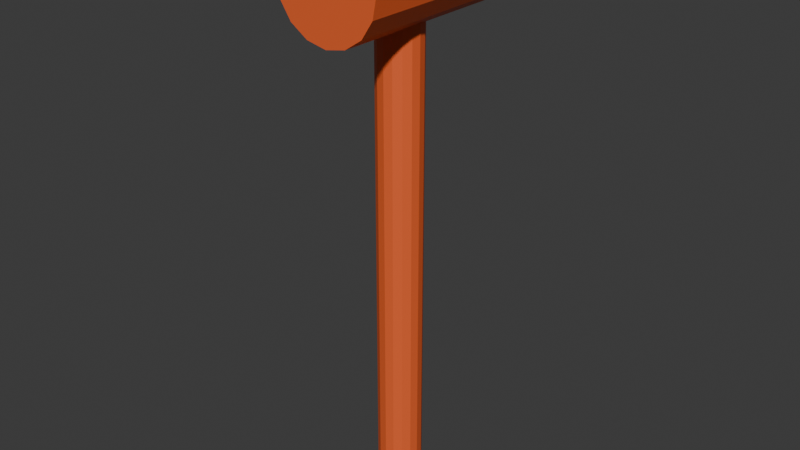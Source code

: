 # Source: hammer.blend  (saved by Blender 4.0.36; exported with 4.5.12 LTS)
import bpy
from mathutils import Matrix  # noqa: F401  (used for matrix-valued properties, if any)

bpy.ops.wm.read_factory_settings(use_empty=True)
scene = bpy.context.scene
scene.name = 'Scene'

# ---- collections
col_collection = bpy.data.collections.new('Collection'); scene.collection.children.link(col_collection)

# ---- materials (node trees are filled in below, after node groups)
mat_orange = bpy.data.materials.new('orange')
mat_orange.use_transparent_shadow = False

# ---- material node trees
mat_orange.use_nodes = True; mat_orange.node_tree.nodes.clear()
_N = mat_orange.node_tree.nodes; _L = mat_orange.node_tree.links
n0 = _N.new('ShaderNodeBsdfPrincipled'); n0.name = 'Principled BSDF'; n0.location = (10, 300)
n0.inputs[0].default_value = (0.8551, 0.1301, 0.03189, 1.0)
n0.inputs[3].default_value = 1.45
n1 = _N.new('ShaderNodeOutputMaterial'); n1.name = 'Material Output'; n1.location = (300, 300)
_L.new(n0.outputs[0], n1.inputs[0])
n1.is_active_output = True

# ---- world
world_world = bpy.data.worlds.new('World'); scene.world = world_world
world_world.use_nodes = True; world_world.node_tree.nodes.clear()
_N = world_world.node_tree.nodes; _L = world_world.node_tree.links
n0 = _N.new('ShaderNodeOutputWorld'); n0.name = 'World Output'; n0.location = (300, 300)
n1 = _N.new('ShaderNodeBackground'); n1.name = 'Background'; n1.location = (10, 300)
n1.inputs[0].default_value = (0.05088, 0.05088, 0.05088, 1.0)
_L.new(n1.outputs[0], n0.inputs[0])
n0.is_active_output = True
world_world.color = (0.05088, 0.05088, 0.05088)
world_world.use_sun_shadow = False
world_world.sun_shadow_jitter_overblur = 0.0

# ---- meshes
me_hammer = bpy.data.meshes.new('hammer')
me_hammer.from_pydata([(0.0, 0.021, -0.2338), (0.0, 0.021, 0.2327), (0.008037, 0.0194, -0.2338), (0.008037, 0.0194, 0.2327), (0.01485, 0.01485, -0.2338), (0.01485, 0.01485, 0.2327), (0.0194, 0.008037, -0.2338), (0.0194, 0.008037, 0.2327), (0.021, 0.0, -0.2338), (0.021, 0.0, 0.2327), (0.0194, -0.008037, -0.2338), (0.0194, -0.008037, 0.2327), (0.01485, -0.01485, -0.2338), (0.01485, -0.01485, 0.2327), (0.008037, -0.0194, -0.2338), (0.008037, -0.0194, 0.2327), (0.0, -0.021, -0.2338), (0.0, -0.021, 0.2327), (-0.008037, -0.0194, -0.2338), (-0.008037, -0.0194, 0.2327), (-0.01485, -0.01485, -0.2338), (-0.01485, -0.01485, 0.2327), (-0.0194, -0.008037, -0.2338), (-0.0194, -0.008037, 0.2327), (-0.021, 0.0, -0.2338), (-0.021, 0.0, 0.2327), (-0.0194, 0.008037, -0.2338), (-0.0194, 0.008037, 0.2327), (-0.01485, 0.01485, -0.2338), (-0.01485, 0.01485, 0.2327), (-0.008037, 0.0194, -0.2338), (-0.008037, 0.0194, 0.2327), (-1.165e-10, 0.08634, 0.329), (-1.165e-10, -0.08634, 0.329), (0.01932, 0.08634, 0.3252), (0.01932, -0.08634, 0.3252), (0.0357, 0.08634, 0.3142), (0.0357, -0.08634, 0.3142), (0.04665, 0.08634, 0.2978), (0.04665, -0.08634, 0.2978), (0.05049, 0.08634, 0.2785), (0.05049, -0.08634, 0.2785), (0.04665, 0.08634, 0.2592), (0.04665, -0.08634, 0.2592), (0.0357, 0.08634, 0.2428), (0.0357, -0.08634, 0.2428), (0.01932, 0.08634, 0.2319), (0.01932, -0.08634, 0.2319), (-1.165e-10, 0.08634, 0.228), (-1.165e-10, -0.08634, 0.228), (-0.01932, 0.08634, 0.2319), (-0.01932, -0.08634, 0.2319), (-0.0357, 0.08634, 0.2428), (-0.0357, -0.08634, 0.2428), (-0.04665, 0.08634, 0.2592), (-0.04665, -0.08634, 0.2592), (-0.05049, 0.08634, 0.2785), (-0.05049, -0.08634, 0.2785), (-0.04665, 0.08634, 0.2978), (-0.04665, -0.08634, 0.2978), (-0.0357, 0.08634, 0.3142), (-0.0357, -0.08634, 0.3142), (-0.01932, 0.08634, 0.3252), (-0.01932, -0.08634, 0.3252)], [], [(0, 1, 3, 2), (2, 3, 5, 4), (4, 5, 7, 6), (6, 7, 9, 8), (8, 9, 11, 10), (10, 11, 13, 12), (12, 13, 15, 14), (14, 15, 17, 16), (16, 17, 19, 18), (18, 19, 21, 20), (20, 21, 23, 22), (22, 23, 25, 24), (24, 25, 27, 26), (26, 27, 29, 28), (3, 1, 31, 29, 27, 25, 23, 21, 19, 17, 15, 13, 11, 9, 7, 5), (28, 29, 31, 30), (30, 31, 1, 0), (0, 2, 4, 6, 8, 10, 12, 14, 16, 18, 20, 22, 24, 26, 28, 30), (32, 33, 35, 34), (34, 35, 37, 36), (36, 37, 39, 38), (38, 39, 41, 40), (40, 41, 43, 42), (42, 43, 45, 44), (44, 45, 47, 46), (46, 47, 49, 48), (48, 49, 51, 50), (50, 51, 53, 52), (52, 53, 55, 54), (54, 55, 57, 56), (56, 57, 59, 58), (58, 59, 61, 60), (35, 33, 63, 61, 59, 57, 55, 53, 51, 49, 47, 45, 43, 41, 39, 37), (60, 61, 63, 62), (62, 63, 33, 32), (32, 34, 36, 38, 40, 42, 44, 46, 48, 50, 52, 54, 56, 58, 60, 62)])
_uv = me_hammer.uv_layers.new(name='UVMap')
_uv.uv.foreach_set('vector', [1.0, 0.5, 1.0, 1.0, 0.9375, 1.0, 0.9375, 0.5, 0.9375, 0.5, 0.9375, 1.0, 0.875, 1.0, 0.875, 0.5, 0.875, 0.5, 0.875, 1.0, 0.8125, 1.0, 0.8125, 0.5, 0.8125, 0.5, 0.8125, 1.0, 0.75, 1.0, 0.75, 0.5, 0.75, 0.5, 0.75, 1.0, 0.6875, 1.0, 0.6875, 0.5, 0.6875, 0.5, 0.6875, 1.0, 0.625, 1.0, 0.625, 0.5, 0.625, 0.5, 0.625, 1.0, 0.5625, 1.0, 0.5625, 0.5, 0.5625, 0.5, 0.5625, 1.0, 0.5, 1.0, 0.5, 0.5, 0.5, 0.5, 0.5, 1.0, 0.4375, 1.0, 0.4375, 0.5, 0.4375, 0.5, 0.4375, 1.0, 0.375, 1.0, 0.375, 0.5, 0.375, 0.5, 0.375, 1.0, 0.3125, 1.0, 0.3125, 0.5, 0.3125, 0.5, 0.3125, 1.0, 0.25, 1.0, 0.25, 0.5, 0.25, 0.5, 0.25, 1.0, 0.1875, 1.0, 0.1875, 0.5, 0.1875, 0.5, 0.1875, 1.0, 0.125, 1.0, 0.125, 0.5, 0.3418, 0.4717, 0.25, 0.49, 0.1582, 0.4717, 0.08029, 0.4197, 0.02827, 0.3418, 0.01, 0.25, 0.02827, 0.1582, 0.08029, 0.08029, 0.1582, 0.02827, 0.25, 0.01, 0.3418, 0.02827, 0.4197, 0.08029, 0.4717, 0.1582, 0.49, 0.25, 0.4717, 0.3418, 0.4197, 0.4197, 0.125, 0.5, 0.125, 1.0, 0.0625, 1.0, 0.0625, 0.5, 0.0625, 0.5, 0.0625, 1.0, 0.0, 1.0, 0.0, 0.5, 0.75, 0.49, 0.8418, 0.4717, 0.9197, 0.4197, 0.9717, 0.3418, 0.99, 0.25, 0.9717, 0.1582, 0.9197, 0.08029, 0.8418, 0.02827, 0.75, 0.01, 0.6582, 0.02827, 0.5803, 0.08029, 0.5283, 0.1582, 0.51, 0.25, 0.5283, 0.3418, 0.5803, 0.4197, 0.6582, 0.4717, 1.0, 0.5, 1.0, 1.0, 0.9375, 1.0, 0.9375, 0.5, 0.9375, 0.5, 0.9375, 1.0, 0.875, 1.0, 0.875, 0.5, 0.875, 0.5, 0.875, 1.0, 0.8125, 1.0, 0.8125, 0.5, 0.8125, 0.5, 0.8125, 1.0, 0.75, 1.0, 0.75, 0.5, 0.75, 0.5, 0.75, 1.0, 0.6875, 1.0, 0.6875, 0.5, 0.6875, 0.5, 0.6875, 1.0, 0.625, 1.0, 0.625, 0.5, 0.625, 0.5, 0.625, 1.0, 0.5625, 1.0, 0.5625, 0.5, 0.5625, 0.5, 0.5625, 1.0, 0.5, 1.0, 0.5, 0.5, 0.5, 0.5, 0.5, 1.0, 0.4375, 1.0, 0.4375, 0.5, 0.4375, 0.5, 0.4375, 1.0, 0.375, 1.0, 0.375, 0.5, 0.375, 0.5, 0.375, 1.0, 0.3125, 1.0, 0.3125, 0.5, 0.3125, 0.5, 0.3125, 1.0, 0.25, 1.0, 0.25, 0.5, 0.25, 0.5, 0.25, 1.0, 0.1875, 1.0, 0.1875, 0.5, 0.1875, 0.5, 0.1875, 1.0, 0.125, 1.0, 0.125, 0.5, 0.3418, 0.4717, 0.25, 0.49, 0.1582, 0.4717, 0.08029, 0.4197, 0.02827, 0.3418, 0.01, 0.25, 0.02827, 0.1582, 0.08029, 0.08029, 0.1582, 0.02827, 0.25, 0.01, 0.3418, 0.02827, 0.4197, 0.08029, 0.4717, 0.1582, 0.49, 0.25, 0.4717, 0.3418, 0.4197, 0.4197, 0.125, 0.5, 0.125, 1.0, 0.0625, 1.0, 0.0625, 0.5, 0.0625, 0.5, 0.0625, 1.0, 0.0, 1.0, 0.0, 0.5, 0.75, 0.49, 0.8418, 0.4717, 0.9197, 0.4197, 0.9717, 0.3418, 0.99, 0.25, 0.9717, 0.1582, 0.9197, 0.08029, 0.8418, 0.02827, 0.75, 0.01, 0.6582, 0.02827, 0.5803, 0.08029, 0.5283, 0.1582, 0.51, 0.25, 0.5283, 0.3418, 0.5803, 0.4197, 0.6582, 0.4717])
me_hammer.materials.append(mat_orange)
me_hammer.update()

# ---- objects
ob_hammer = bpy.data.objects.new('hammer', me_hammer)

# ---- transforms, parenting, visibility, modifiers, constraints
ob_hammer.location = (0.0, 0.0, 0.0)

# ---- collection membership
col_collection.objects.link(ob_hammer)

# ---- scene / render settings (as saved in the file)
scene.frame_start = 1; scene.frame_end = 250; scene.frame_set(1)
scene.render.engine = 'BLENDER_EEVEE_NEXT'
scene.cycles.sampling_pattern = 'TABULATED_SOBOL'
bpy.context.view_layer.update()

# ---- added for rendering (the .blend has no active camera and no usable light): camera, sun
cam_auto = bpy.data.cameras.new('AutoCamera')
cam_auto.lens = 50.0
cam_auto.sensor_width = 36.0
cam_auto.clip_end = 1000.0
ob_auto_camera = bpy.data.objects.new('AutoCamera', cam_auto)
scene.collection.objects.link(ob_auto_camera)
ob_auto_camera.location = (0.552607, -0.663128, 0.489695)
ob_auto_camera.rotation_euler = (1.09748, -7.21219e-08, 0.694738)
scene.camera = ob_auto_camera
light_auto_sun = bpy.data.lights.new('AutoSun', 'SUN')
light_auto_sun.energy = 3.0
light_auto_sun.angle = 0.0523599
ob_auto_sun = bpy.data.objects.new('AutoSun', light_auto_sun)
scene.collection.objects.link(ob_auto_sun)
ob_auto_sun.rotation_euler = (0.872665, 0.174533, 0.523599)
bpy.context.view_layer.update()
